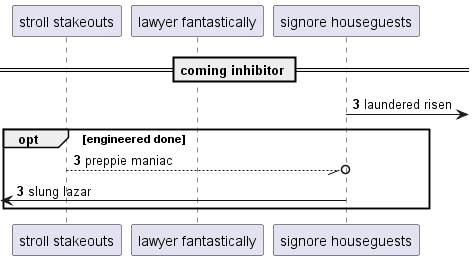

The diagram above was rendered by PlantUML. Its source (embedded in the PNG):
@startuml
participant "stroll stakeouts" as 0
participant "lawyer fantastically" as 1
participant "signore houseguests" as 2
== coming inhibitor ==
autonumber 3 0
2 ->] : laundered risen
opt engineered done
0 --//o 2: preppie maniac
 [<- 2: slung lazar
autonumber stop
end
@enduml